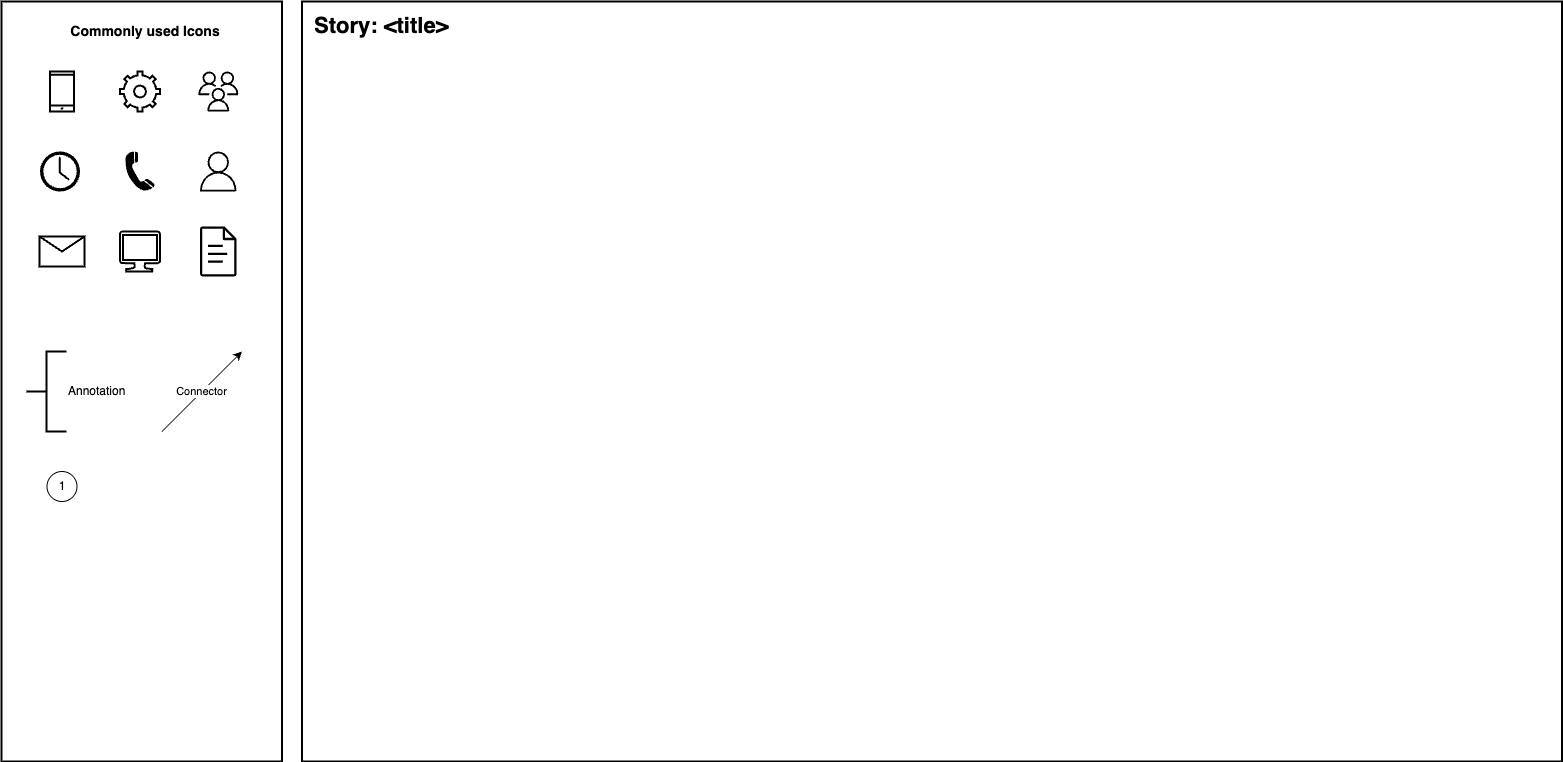

The diagram above was exported from draw.io. Its source (the exported page's mxGraphModel, read from the mxfile embedded in the PNG):
<mxGraphModel dx="1388" dy="830" grid="0" gridSize="10" guides="1" tooltips="1" connect="1" arrows="1" fold="1" page="0" pageScale="1" pageWidth="850" pageHeight="1100" math="0" shadow="0">
  <root>
    <mxCell id="0" />
    <mxCell id="1" parent="0" />
    <mxCell id="15" value="" style="rounded=0;whiteSpace=wrap;html=1;fillColor=none;strokeWidth=2;" vertex="1" parent="1">
      <mxGeometry x="-340" y="140" width="280.5" height="760" as="geometry" />
    </mxCell>
    <mxCell id="16" value="" style="sketch=0;outlineConnect=0;fontColor=#232F3E;gradientColor=none;fillColor=#000000;strokeColor=none;dashed=0;verticalLabelPosition=bottom;verticalAlign=top;align=center;html=1;fontSize=12;fontStyle=0;aspect=fixed;pointerEvents=1;shape=mxgraph.aws4.users;" vertex="1" parent="1">
      <mxGeometry x="-143.23" y="210" width="40" height="40" as="geometry" />
    </mxCell>
    <mxCell id="17" value="" style="sketch=0;outlineConnect=0;fontColor=#232F3E;gradientColor=none;fillColor=#000000;strokeColor=none;dashed=0;verticalLabelPosition=bottom;verticalAlign=top;align=center;html=1;fontSize=12;fontStyle=0;aspect=fixed;pointerEvents=1;shape=mxgraph.aws4.user;" vertex="1" parent="1">
      <mxGeometry x="-143.23" y="290" width="40" height="40" as="geometry" />
    </mxCell>
    <mxCell id="18" value="" style="sketch=0;outlineConnect=0;fontColor=#232F3E;gradientColor=none;fillColor=#000000;strokeColor=none;dashed=0;verticalLabelPosition=bottom;verticalAlign=top;align=center;html=1;fontSize=12;fontStyle=0;aspect=fixed;pointerEvents=1;shape=mxgraph.aws4.document;" vertex="1" parent="1">
      <mxGeometry x="-141.5" y="365" width="36.54" height="50" as="geometry" />
    </mxCell>
    <mxCell id="19" value="" style="shape=mxgraph.signs.tech.telephone_3;html=1;pointerEvents=1;fillColor=#000000;strokeColor=none;verticalLabelPosition=bottom;verticalAlign=top;align=center;" vertex="1" parent="1">
      <mxGeometry x="-216.15" y="290" width="29.31" height="40" as="geometry" />
    </mxCell>
    <mxCell id="20" value="" style="html=1;verticalLabelPosition=bottom;align=center;labelBackgroundColor=#ffffff;verticalAlign=top;strokeWidth=2;shadow=0;dashed=0;shape=mxgraph.ios7.icons.settings;" vertex="1" parent="1">
      <mxGeometry x="-221.5" y="210" width="40" height="40" as="geometry" />
    </mxCell>
    <mxCell id="21" value="" style="verticalLabelPosition=bottom;html=1;verticalAlign=top;align=center;shape=mxgraph.azure.computer;pointerEvents=1;strokeColor=#000000;fillColor=default;strokeWidth=2;" vertex="1" parent="1">
      <mxGeometry x="-221.5" y="370" width="40" height="40" as="geometry" />
    </mxCell>
    <mxCell id="22" value="" style="html=1;verticalLabelPosition=bottom;align=center;labelBackgroundColor=#ffffff;verticalAlign=top;strokeWidth=2;shadow=0;dashed=0;shape=mxgraph.ios7.icons.smartphone;" vertex="1" parent="1">
      <mxGeometry x="-291.5" y="210" width="24" height="40" as="geometry" />
    </mxCell>
    <mxCell id="23" value="" style="sketch=0;pointerEvents=1;shadow=0;dashed=0;html=1;strokeColor=none;fillColor=#000000;labelPosition=center;verticalLabelPosition=bottom;verticalAlign=top;outlineConnect=0;align=center;shape=mxgraph.office.concepts.clock;" vertex="1" parent="1">
      <mxGeometry x="-301.5" y="290" width="40" height="40" as="geometry" />
    </mxCell>
    <mxCell id="24" value="" style="shape=message;html=1;html=1;outlineConnect=0;labelPosition=center;verticalLabelPosition=bottom;align=center;verticalAlign=top;strokeWidth=2;" vertex="1" parent="1">
      <mxGeometry x="-302" y="375" width="45" height="30" as="geometry" />
    </mxCell>
    <mxCell id="25" value="Annotation" style="strokeWidth=2;html=1;shape=mxgraph.flowchart.annotation_2;align=left;labelPosition=right;pointerEvents=1;" vertex="1" parent="1">
      <mxGeometry x="-315" y="490" width="40" height="80" as="geometry" />
    </mxCell>
    <mxCell id="26" value="" style="rounded=0;whiteSpace=wrap;html=1;fillColor=none;strokeWidth=2;" vertex="1" parent="1">
      <mxGeometry x="-39.5" y="140" width="1260" height="760" as="geometry" />
    </mxCell>
    <mxCell id="27" value="Connector" style="endArrow=classic;html=1;rounded=0;" edge="1" parent="1">
      <mxGeometry width="50" height="50" relative="1" as="geometry">
        <mxPoint x="-179.5" y="570" as="sourcePoint" />
        <mxPoint x="-99.5" y="490" as="targetPoint" />
      </mxGeometry>
    </mxCell>
    <mxCell id="28" value="1" style="ellipse;whiteSpace=wrap;html=1;aspect=fixed;" vertex="1" parent="1">
      <mxGeometry x="-294.5" y="610" width="30" height="30" as="geometry" />
    </mxCell>
    <mxCell id="29" value="Story: &amp;lt;title&amp;gt;" style="text;html=1;align=left;verticalAlign=middle;whiteSpace=wrap;rounded=0;fontSize=22;fontStyle=1" vertex="1" parent="1">
      <mxGeometry x="-29.5" y="150" width="900" height="30" as="geometry" />
    </mxCell>
    <mxCell id="30" value="Commonly used Icons" style="text;html=1;align=center;verticalAlign=middle;whiteSpace=wrap;rounded=0;fontSize=14;fontStyle=1" vertex="1" parent="1">
      <mxGeometry x="-291.5" y="160" width="190" height="20" as="geometry" />
    </mxCell>
  </root>
</mxGraphModel>